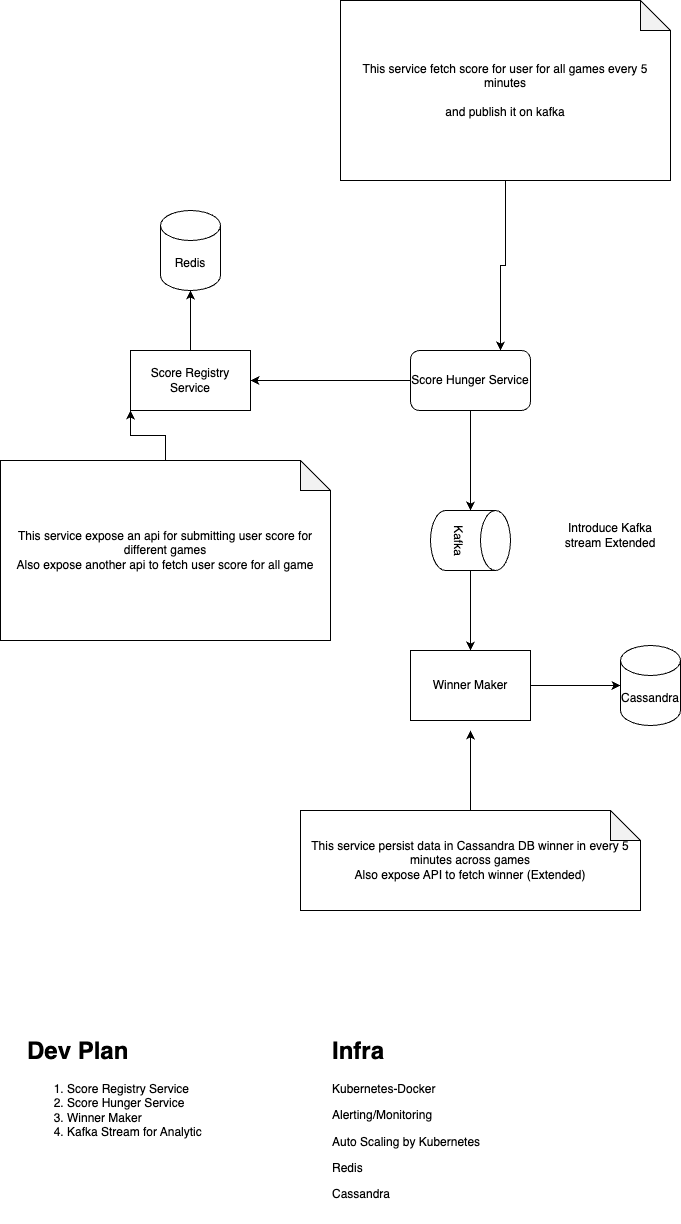

The diagram above was exported from draw.io. Its source (the exported page's mxGraphModel, read from the mxfile embedded in the PNG):
<mxGraphModel dx="1026" dy="1854" grid="1" gridSize="10" guides="1" tooltips="1" connect="1" arrows="1" fold="1" page="1" pageScale="1" pageWidth="827" pageHeight="1169" math="0" shadow="0">
  <root>
    <mxCell id="0" />
    <mxCell id="1" parent="0" />
    <mxCell id="LhPtUHwrQ7dQXE7ZzzsY-1" value="Score Registry&lt;div&gt;Service&lt;/div&gt;" style="rounded=0;whiteSpace=wrap;html=1;" vertex="1" parent="1">
      <mxGeometry x="180" y="180" width="120" height="60" as="geometry" />
    </mxCell>
    <mxCell id="LhPtUHwrQ7dQXE7ZzzsY-2" value="Redis" style="shape=cylinder3;whiteSpace=wrap;html=1;boundedLbl=1;backgroundOutline=1;size=15;" vertex="1" parent="1">
      <mxGeometry x="210" y="40" width="60" height="80" as="geometry" />
    </mxCell>
    <mxCell id="LhPtUHwrQ7dQXE7ZzzsY-3" style="edgeStyle=orthogonalEdgeStyle;rounded=0;orthogonalLoop=1;jettySize=auto;html=1;entryX=0.5;entryY=1;entryDx=0;entryDy=0;entryPerimeter=0;" edge="1" parent="1" source="LhPtUHwrQ7dQXE7ZzzsY-1" target="LhPtUHwrQ7dQXE7ZzzsY-2">
      <mxGeometry relative="1" as="geometry" />
    </mxCell>
    <mxCell id="LhPtUHwrQ7dQXE7ZzzsY-5" style="edgeStyle=orthogonalEdgeStyle;rounded=0;orthogonalLoop=1;jettySize=auto;html=1;entryX=1;entryY=0.5;entryDx=0;entryDy=0;" edge="1" parent="1" source="LhPtUHwrQ7dQXE7ZzzsY-4" target="LhPtUHwrQ7dQXE7ZzzsY-1">
      <mxGeometry relative="1" as="geometry" />
    </mxCell>
    <mxCell id="LhPtUHwrQ7dQXE7ZzzsY-4" value="Score Hunger Service" style="rounded=1;whiteSpace=wrap;html=1;" vertex="1" parent="1">
      <mxGeometry x="460" y="180" width="120" height="60" as="geometry" />
    </mxCell>
    <mxCell id="LhPtUHwrQ7dQXE7ZzzsY-9" style="edgeStyle=orthogonalEdgeStyle;rounded=0;orthogonalLoop=1;jettySize=auto;html=1;entryX=0.5;entryY=0;entryDx=0;entryDy=0;" edge="1" parent="1" source="LhPtUHwrQ7dQXE7ZzzsY-6" target="LhPtUHwrQ7dQXE7ZzzsY-8">
      <mxGeometry relative="1" as="geometry" />
    </mxCell>
    <mxCell id="LhPtUHwrQ7dQXE7ZzzsY-6" value="Kafka" style="shape=cylinder3;whiteSpace=wrap;html=1;boundedLbl=1;backgroundOutline=1;size=15;rotation=90;" vertex="1" parent="1">
      <mxGeometry x="490" y="330" width="60" height="80" as="geometry" />
    </mxCell>
    <mxCell id="LhPtUHwrQ7dQXE7ZzzsY-7" style="edgeStyle=orthogonalEdgeStyle;rounded=0;orthogonalLoop=1;jettySize=auto;html=1;entryX=0;entryY=0.5;entryDx=0;entryDy=0;entryPerimeter=0;" edge="1" parent="1" source="LhPtUHwrQ7dQXE7ZzzsY-4" target="LhPtUHwrQ7dQXE7ZzzsY-6">
      <mxGeometry relative="1" as="geometry" />
    </mxCell>
    <mxCell id="LhPtUHwrQ7dQXE7ZzzsY-16" style="edgeStyle=orthogonalEdgeStyle;rounded=0;orthogonalLoop=1;jettySize=auto;html=1;" edge="1" parent="1" source="LhPtUHwrQ7dQXE7ZzzsY-8" target="LhPtUHwrQ7dQXE7ZzzsY-15">
      <mxGeometry relative="1" as="geometry" />
    </mxCell>
    <mxCell id="LhPtUHwrQ7dQXE7ZzzsY-8" value="Winner Maker" style="rounded=0;whiteSpace=wrap;html=1;" vertex="1" parent="1">
      <mxGeometry x="460" y="480" width="120" height="70" as="geometry" />
    </mxCell>
    <mxCell id="LhPtUHwrQ7dQXE7ZzzsY-12" style="edgeStyle=orthogonalEdgeStyle;rounded=0;orthogonalLoop=1;jettySize=auto;html=1;entryX=0;entryY=1;entryDx=0;entryDy=0;" edge="1" parent="1" source="LhPtUHwrQ7dQXE7ZzzsY-11" target="LhPtUHwrQ7dQXE7ZzzsY-1">
      <mxGeometry relative="1" as="geometry" />
    </mxCell>
    <mxCell id="LhPtUHwrQ7dQXE7ZzzsY-11" value="This service expose an api for submitting user score for different games&lt;div&gt;Also expose another api to fetch user score for all game&lt;/div&gt;" style="shape=note;whiteSpace=wrap;html=1;backgroundOutline=1;darkOpacity=0.05;" vertex="1" parent="1">
      <mxGeometry x="50" y="290" width="330" height="180" as="geometry" />
    </mxCell>
    <mxCell id="LhPtUHwrQ7dQXE7ZzzsY-14" style="edgeStyle=orthogonalEdgeStyle;rounded=0;orthogonalLoop=1;jettySize=auto;html=1;entryX=0.75;entryY=0;entryDx=0;entryDy=0;" edge="1" parent="1" source="LhPtUHwrQ7dQXE7ZzzsY-13" target="LhPtUHwrQ7dQXE7ZzzsY-4">
      <mxGeometry relative="1" as="geometry" />
    </mxCell>
    <mxCell id="LhPtUHwrQ7dQXE7ZzzsY-13" value="This service fetch score for user for all games every 5 minutes&lt;div&gt;&lt;br&gt;&lt;/div&gt;&lt;div&gt;and publish it on kafka&lt;/div&gt;" style="shape=note;whiteSpace=wrap;html=1;backgroundOutline=1;darkOpacity=0.05;" vertex="1" parent="1">
      <mxGeometry x="390" y="-170" width="330" height="180" as="geometry" />
    </mxCell>
    <mxCell id="LhPtUHwrQ7dQXE7ZzzsY-15" value="Cassandra" style="shape=cylinder3;whiteSpace=wrap;html=1;boundedLbl=1;backgroundOutline=1;size=15;" vertex="1" parent="1">
      <mxGeometry x="670" y="475" width="60" height="80" as="geometry" />
    </mxCell>
    <mxCell id="LhPtUHwrQ7dQXE7ZzzsY-18" style="edgeStyle=orthogonalEdgeStyle;rounded=0;orthogonalLoop=1;jettySize=auto;html=1;" edge="1" parent="1" source="LhPtUHwrQ7dQXE7ZzzsY-17">
      <mxGeometry relative="1" as="geometry">
        <mxPoint x="520" y="560" as="targetPoint" />
      </mxGeometry>
    </mxCell>
    <mxCell id="LhPtUHwrQ7dQXE7ZzzsY-17" value="This service persist data in Cassandra DB winner in every 5 minutes across games&lt;div&gt;Also expose API to fetch winner (Extended)&lt;/div&gt;" style="shape=note;whiteSpace=wrap;html=1;backgroundOutline=1;darkOpacity=0.05;" vertex="1" parent="1">
      <mxGeometry x="350" y="640" width="340" height="100" as="geometry" />
    </mxCell>
    <mxCell id="LhPtUHwrQ7dQXE7ZzzsY-19" value="Introduce Kafka stream Extended" style="text;html=1;align=center;verticalAlign=middle;whiteSpace=wrap;rounded=0;" vertex="1" parent="1">
      <mxGeometry x="600" y="350" width="120" height="30" as="geometry" />
    </mxCell>
    <mxCell id="LhPtUHwrQ7dQXE7ZzzsY-20" value="&lt;h1 style=&quot;margin-top: 0px;&quot;&gt;Dev Plan&lt;/h1&gt;&lt;p&gt;&lt;/p&gt;&lt;ol&gt;&lt;li&gt;Score Registry Service&lt;/li&gt;&lt;li&gt;Score Hunger Service&lt;/li&gt;&lt;li&gt;Winner Maker&lt;/li&gt;&lt;li&gt;Kafka Stream for Analytic&lt;/li&gt;&lt;/ol&gt;&lt;p&gt;&lt;/p&gt;" style="text;html=1;whiteSpace=wrap;overflow=hidden;rounded=0;" vertex="1" parent="1">
      <mxGeometry x="75" y="860" width="235" height="170" as="geometry" />
    </mxCell>
    <mxCell id="LhPtUHwrQ7dQXE7ZzzsY-21" value="&lt;h1 style=&quot;margin-top: 0px;&quot;&gt;Infra&lt;/h1&gt;&lt;p&gt;Kubernetes-Docker&lt;/p&gt;&lt;p&gt;Alerting/Monitoring&lt;/p&gt;&lt;p&gt;Auto Scaling by Kubernetes&lt;/p&gt;&lt;p&gt;Redis&lt;/p&gt;&lt;p&gt;Cassandra&lt;/p&gt;" style="text;html=1;whiteSpace=wrap;overflow=hidden;rounded=0;" vertex="1" parent="1">
      <mxGeometry x="380" y="860" width="350" height="190" as="geometry" />
    </mxCell>
  </root>
</mxGraphModel>